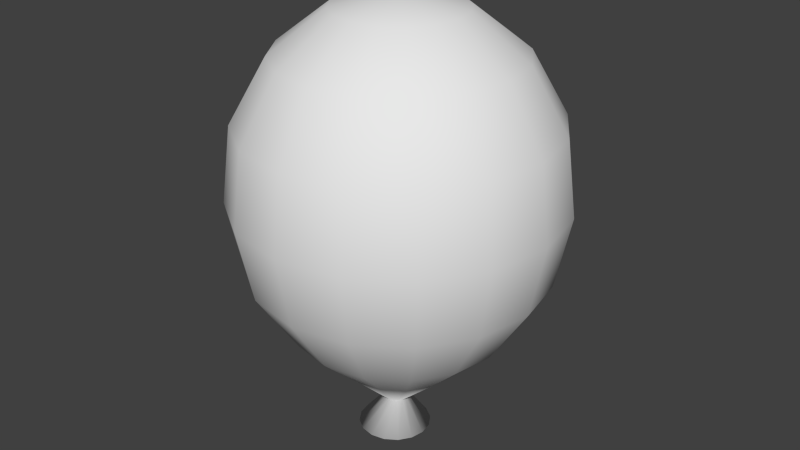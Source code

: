# Source: balloon.blend  (saved by Blender 2.75.0; exported with 4.5.12 LTS)
import bpy
from mathutils import Matrix  # noqa: F401  (used for matrix-valued properties, if any)

bpy.ops.wm.read_factory_settings(use_empty=True)
scene = bpy.context.scene
scene.name = 'Scene'

# ---- collections
col_collection_1 = bpy.data.collections.new('Collection 1'); scene.collection.children.link(col_collection_1)

# ---- materials (node trees are filled in below, after node groups)
mat_balloonmat = bpy.data.materials.new('BalloonMat')
mat_balloonmat.alpha_threshold = 0.0
mat_balloonmat.use_transparent_shadow = False
mat_balloonmat.roughness = 0.5

# ---- material node trees

# ---- world
world_world = bpy.data.worlds.new('World'); scene.world = world_world
world_world.color = (0.05088, 0.05088, 0.05088)
world_world.use_sun_shadow = False
world_world.sun_shadow_jitter_overblur = 0.0
world_world.cycles.sampling_method = 'MANUAL'
world_world.cycles.sample_map_resolution = 256

# ---- meshes
me_sphere = bpy.data.meshes.new('Sphere')
me_sphere.from_pydata([(-0.3827, 0.0, 1.078), (-0.7071, 0.0, 0.825), (-0.923, 6.791e-12, 0.4457), (-0.9791, 1.556e-10, -0.009325), (-0.8901, 2.728e-10, -0.4465), (-0.6497, -7.393e-11, -0.8168), (-0.3749, -1.01e-10, -1.077), (-0.3536, 0.1464, 1.078), (-0.6533, 0.2706, 0.825), (-0.8528, 0.3532, 0.4457), (-0.9046, 0.3747, -0.009325), (-0.8223, 0.3406, -0.4465), (-0.6002, 0.2486, -0.8168), (-0.3464, 0.1435, -1.077), (-0.2706, 0.2706, 1.078), (-0.5, 0.5, 0.825), (-0.6527, 0.6527, 0.4457), (-0.6923, 0.6923, -0.009325), (-0.6294, 0.6294, -0.4465), (-0.4594, 0.4594, -0.8168), (-0.2651, 0.2651, -1.077), (-0.1464, 0.3536, 1.078), (-0.2706, 0.6533, 0.825), (-0.3532, 0.8528, 0.4457), (-0.3747, 0.9046, -0.009325), (-0.3406, 0.8223, -0.4465), (-0.2486, 0.6002, -0.8168), (-0.1435, 0.3464, -1.077), (-1.307e-07, 0.3827, 1.078), (-7.11e-08, 0.7071, 0.825), (-1.168e-08, 0.923, 0.4457), (-1.584e-08, 0.9791, -0.009325), (-1.912e-08, 0.8901, -0.4465), (-8.273e-08, 0.6497, -0.8168), (-5.875e-08, 0.3749, -1.077), (-2.088e-07, -1.395e-07, 1.167), (0.1464, 0.3536, 1.078), (0.2706, 0.6533, 0.825), (0.3532, 0.8528, 0.4457), (0.3747, 0.9046, -0.009325), (0.3406, 0.8223, -0.4465), (0.2486, 0.6002, -0.8168), (0.1435, 0.3464, -1.077), (0.2706, 0.2706, 1.078), (0.5, 0.5, 0.825), (0.6527, 0.6527, 0.4457), (0.6923, 0.6923, -0.009325), (0.6294, 0.6294, -0.4465), (0.4594, 0.4594, -0.8168), (0.2651, 0.2651, -1.077), (0.3536, 0.1464, 1.078), (0.6533, 0.2706, 0.825), (0.8528, 0.3532, 0.4457), (0.9046, 0.3747, -0.009325), (0.8223, 0.3406, -0.4465), (0.6002, 0.2486, -0.8168), (0.3464, 0.1435, -1.077), (0.3827, -7.268e-08, 1.078), (0.7071, -2.664e-07, 0.825), (0.923, -2.959e-07, 0.4457), (0.9791, -3.19e-07, -0.009325), (0.8901, -2.851e-07, -0.4465), (0.6497, -2.448e-07, -0.8168), (0.3749, -1.589e-07, -1.077), (0.3536, -0.1464, 1.078), (0.6533, -0.2706, 0.825), (0.8528, -0.3532, 0.4457), (0.9046, -0.3747, -0.009325), (0.8223, -0.3406, -0.4465), (0.6002, -0.2486, -0.8168), (0.3464, -0.1435, -1.077), (0.2706, -0.2706, 1.078), (0.5, -0.5, 0.825), (0.6527, -0.6527, 0.4457), (0.6923, -0.6923, -0.009325), (0.6294, -0.6294, -0.4465), (0.4594, -0.4594, -0.8168), (0.2651, -0.2651, -1.077), (0.1464, -0.3536, 1.078), (0.2706, -0.6533, 0.825), (0.3532, -0.8528, 0.4457), (0.3747, -0.9046, -0.009325), (0.3406, -0.8223, -0.4465), (0.2486, -0.6002, -0.8168), (0.1435, -0.3464, -1.077), (-2.499e-07, -0.3827, 1.078), (-4.883e-07, -0.7071, 0.825), (-5.179e-07, -0.923, 0.4457), (-5.994e-07, -0.9791, -0.009325), (-5.072e-07, -0.8901, -0.4465), (-4.661e-07, -0.6497, -0.8168), (-3.361e-07, -0.3749, -1.077), (-0.1464, -0.3536, 1.078), (-0.2706, -0.6533, 0.825), (-0.3532, -0.8528, 0.4457), (-0.3747, -0.9046, -0.009325), (-0.3406, -0.8223, -0.4465), (-0.2486, -0.6002, -0.8168), (-0.1435, -0.3464, -1.077), (-0.09577, -0.007416, -1.363), (-0.2706, -0.2706, 1.078), (-0.5, -0.5, 0.825), (-0.6527, -0.6527, 0.4457), (-0.6923, -0.6923, -0.009325), (-0.6294, -0.6294, -0.4465), (-0.4594, -0.4594, -0.8168), (-0.2651, -0.2651, -1.077), (-0.3536, -0.1464, 1.078), (-0.6533, -0.2706, 0.825), (-0.8528, -0.3532, 0.4457), (-0.9046, -0.3747, -0.009325), (-0.8223, -0.3406, -0.4465), (-0.6002, -0.2486, -0.8168), (-0.3464, -0.1435, -1.077), (-0.08995, 0.02184, -1.363), (-0.07338, 0.04664, -1.363), (-0.04858, 0.06321, -1.363), (-0.01932, 0.06903, -1.363), (0.009931, 0.06321, -1.363), (0.03473, 0.04664, -1.363), (0.0513, 0.02184, -1.363), (0.05712, -0.007416, -1.363), (0.0513, -0.03667, -1.363), (0.03473, -0.06147, -1.363), (0.009931, -0.07804, -1.363), (-0.01932, -0.08386, -1.363), (-0.04858, -0.07804, -1.363), (-0.07338, -0.06147, -1.363), (-0.08995, -0.03667, -1.363), (-0.2553, -0.008161, -1.557), (-0.2385, 0.07645, -1.557), (-0.1905, 0.1482, -1.557), (-0.1188, 0.1961, -1.557), (-0.03419, 0.2129, -1.557), (0.05043, 0.1961, -1.557), (0.1222, 0.1482, -1.557), (0.1701, 0.07645, -1.557), (0.1869, -0.008161, -1.557), (0.1701, -0.09277, -1.557), (0.1222, -0.1645, -1.557), (0.05042, -0.2124, -1.557), (-0.03419, -0.2293, -1.557), (-0.1188, -0.2124, -1.557), (-0.1905, -0.1645, -1.557), (-0.2385, -0.09277, -1.557)], [], [(2, 1, 8, 9), (5, 4, 11, 12), (3, 2, 9, 10), (1, 0, 7, 8), (6, 5, 12, 13), (4, 3, 10, 11), (12, 11, 18, 19), (10, 9, 16, 17), (8, 7, 14, 15), (13, 12, 19, 20), (11, 10, 17, 18), (9, 8, 15, 16), (20, 19, 26, 27), (18, 17, 24, 25), (16, 15, 22, 23), (19, 18, 25, 26), (17, 16, 23, 24), (15, 14, 21, 22), (25, 24, 31, 32), (23, 22, 29, 30), (26, 25, 32, 33), (24, 23, 30, 31), (22, 21, 28, 29), (27, 26, 33, 34), (33, 32, 40, 41), (31, 30, 38, 39), (29, 28, 36, 37), (34, 33, 41, 42), (32, 31, 39, 40), (30, 29, 37, 38), (39, 38, 45, 46), (37, 36, 43, 44), (42, 41, 48, 49), (40, 39, 46, 47), (38, 37, 44, 45), (41, 40, 47, 48), (49, 48, 55, 56), (47, 46, 53, 54), (45, 44, 51, 52), (48, 47, 54, 55), (46, 45, 52, 53), (44, 43, 50, 51), (52, 51, 58, 59), (55, 54, 61, 62), (53, 52, 59, 60), (51, 50, 57, 58), (56, 55, 62, 63), (54, 53, 60, 61), (62, 61, 68, 69), (60, 59, 66, 67), (58, 57, 64, 65), (63, 62, 69, 70), (61, 60, 67, 68), (59, 58, 65, 66), (65, 64, 71, 72), (70, 69, 76, 77), (68, 67, 74, 75), (66, 65, 72, 73), (69, 68, 75, 76), (67, 66, 73, 74), (77, 76, 83, 84), (75, 74, 81, 82), (73, 72, 79, 80), (76, 75, 82, 83), (74, 73, 80, 81), (72, 71, 78, 79), (83, 82, 89, 90), (81, 80, 87, 88), (79, 78, 85, 86), (84, 83, 90, 91), (82, 81, 88, 89), (80, 79, 86, 87), (90, 89, 96, 97), (88, 87, 94, 95), (86, 85, 92, 93), (91, 90, 97, 98), (89, 88, 95, 96), (87, 86, 93, 94), (98, 97, 105, 106), (96, 95, 103, 104), (94, 93, 101, 102), (97, 96, 104, 105), (95, 94, 102, 103), (93, 92, 100, 101), (104, 103, 110, 111), (102, 101, 108, 109), (105, 104, 111, 112), (103, 102, 109, 110), (101, 100, 107, 108), (106, 105, 112, 113), (0, 35, 7), (91, 98, 126, 125), (7, 35, 14), (98, 106, 127, 126), (14, 35, 21), (27, 34, 117, 116), (21, 35, 28), (113, 6, 99, 128), (56, 63, 121, 120), (28, 35, 36), (36, 35, 43), (77, 84, 124, 123), (43, 35, 50), (49, 56, 120, 119), (50, 35, 57), (84, 91, 125, 124), (13, 20, 115, 114), (57, 35, 64), (64, 35, 71), (106, 113, 128, 127), (71, 35, 78), (20, 27, 116, 115), (78, 35, 85), (42, 49, 119, 118), (85, 35, 92), (63, 70, 122, 121), (92, 35, 100), (70, 77, 123, 122), (100, 35, 107), (6, 13, 114, 99), (34, 42, 118, 117), (112, 111, 4, 5), (110, 109, 2, 3), (108, 107, 0, 1), (113, 112, 5, 6), (111, 110, 3, 4), (109, 108, 1, 2), (107, 35, 0), (121, 122, 138, 137), (114, 115, 131, 130), (125, 126, 142, 141), (117, 118, 134, 133), (120, 121, 137, 136), (99, 114, 130, 129), (124, 125, 141, 140), (116, 117, 133, 132), (127, 128, 144, 143), (119, 120, 136, 135), (123, 124, 140, 139), (115, 116, 132, 131), (122, 123, 139, 138), (128, 99, 129, 144), (126, 127, 143, 142), (118, 119, 135, 134), (144, 129, 130, 131, 132, 133, 134, 135, 136, 137, 138, 139, 140, 141, 142, 143)])
me_sphere.polygons.foreach_set('use_smooth', [True] * 145)
me_sphere.materials.append(mat_balloonmat)
me_sphere.use_remesh_preserve_volume = False
me_sphere.use_remesh_preserve_attributes = False
me_sphere.use_mirror_vertex_groups = False
me_sphere.update()

# ---- objects
ob_sphere = bpy.data.objects.new('Sphere', me_sphere)

# ---- transforms, parenting, visibility, modifiers, constraints
ob_sphere.location = (0.0, 0.0, 0.0)
ob_sphere.lineart.crease_threshold = 0.0

# ---- collection membership
col_collection_1.objects.link(ob_sphere)

# ---- scene / render settings (as saved in the file)
scene.frame_start = 1; scene.frame_end = 250; scene.frame_set(1)
scene.render.engine = 'BLENDER_EEVEE_NEXT'
scene.render.resolution_percentage = 50
scene.render.dither_intensity = 0.0
scene.cycles.use_denoising = False
scene.cycles.samples = 10
scene.cycles.sampling_pattern = 'TABULATED_SOBOL'
scene.cycles.light_sampling_threshold = 0.0
scene.cycles.use_adaptive_sampling = False
scene.cycles.use_light_tree = False
scene.cycles.blur_glossy = 0.0
scene.cycles.pixel_filter_type = 'GAUSSIAN'
scene.cycles.sample_clamp_indirect = 0.0
scene.view_settings.view_transform = 'Standard'
bpy.context.view_layer.update()

# ---- added for rendering (the .blend has no active camera and no usable light): camera, sun
cam_auto = bpy.data.cameras.new('AutoCamera')
cam_auto.lens = 50.0
cam_auto.sensor_width = 36.0
cam_auto.clip_end = 1000.0
ob_auto_camera = bpy.data.objects.new('AutoCamera', cam_auto)
scene.collection.objects.link(ob_auto_camera)
ob_auto_camera.location = (3.59418, -4.31302, 2.68004)
ob_auto_camera.rotation_euler = (1.09748, -7.21219e-08, 0.694738)
scene.camera = ob_auto_camera
light_auto_sun = bpy.data.lights.new('AutoSun', 'SUN')
light_auto_sun.energy = 3.0
light_auto_sun.angle = 0.0523599
ob_auto_sun = bpy.data.objects.new('AutoSun', light_auto_sun)
scene.collection.objects.link(ob_auto_sun)
ob_auto_sun.rotation_euler = (0.872665, 0.174533, 0.523599)
bpy.context.view_layer.update()
